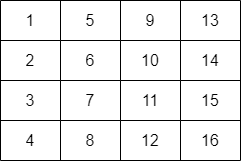

The diagram above was exported from draw.io. Its source (the exported page's mxGraphModel, read from the mxfile embedded in the PNG):
<mxGraphModel dx="1690" dy="686" grid="1" gridSize="10" guides="1" tooltips="1" connect="1" arrows="1" fold="1" page="1" pageScale="1" pageWidth="850" pageHeight="1100" math="0" shadow="0">
  <root>
    <mxCell id="0" />
    <mxCell id="1" parent="0" />
    <mxCell id="2" value="" style="shape=table;startSize=0;container=1;collapsible=0;childLayout=tableLayout;" parent="1" vertex="1">
      <mxGeometry x="300" y="270" width="240" height="160" as="geometry" />
    </mxCell>
    <mxCell id="3" value="" style="shape=tableRow;horizontal=0;startSize=0;swimlaneHead=0;swimlaneBody=0;top=0;left=0;bottom=0;right=0;collapsible=0;dropTarget=0;fillColor=none;points=[[0,0.5],[1,0.5]];portConstraint=eastwest;" parent="2" vertex="1">
      <mxGeometry width="240" height="40" as="geometry" />
    </mxCell>
    <mxCell id="4" value="1" style="shape=partialRectangle;html=1;whiteSpace=wrap;connectable=0;overflow=hidden;fillColor=none;top=0;left=0;bottom=0;right=0;pointerEvents=1;fontSize=16;" parent="3" vertex="1">
      <mxGeometry width="60" height="40" as="geometry">
        <mxRectangle width="60" height="40" as="alternateBounds" />
      </mxGeometry>
    </mxCell>
    <mxCell id="5" value="5" style="shape=partialRectangle;html=1;whiteSpace=wrap;connectable=0;overflow=hidden;fillColor=none;top=0;left=0;bottom=0;right=0;pointerEvents=1;fontSize=16;" parent="3" vertex="1">
      <mxGeometry x="60" width="60" height="40" as="geometry">
        <mxRectangle width="60" height="40" as="alternateBounds" />
      </mxGeometry>
    </mxCell>
    <mxCell id="6" value="9" style="shape=partialRectangle;html=1;whiteSpace=wrap;connectable=0;overflow=hidden;fillColor=none;top=0;left=0;bottom=0;right=0;pointerEvents=1;fontSize=16;" parent="3" vertex="1">
      <mxGeometry x="120" width="60" height="40" as="geometry">
        <mxRectangle width="60" height="40" as="alternateBounds" />
      </mxGeometry>
    </mxCell>
    <mxCell id="7" value="13" style="shape=partialRectangle;html=1;whiteSpace=wrap;connectable=0;overflow=hidden;fillColor=none;top=0;left=0;bottom=0;right=0;pointerEvents=1;fontSize=16;" parent="3" vertex="1">
      <mxGeometry x="180" width="60" height="40" as="geometry">
        <mxRectangle width="60" height="40" as="alternateBounds" />
      </mxGeometry>
    </mxCell>
    <mxCell id="8" value="" style="shape=tableRow;horizontal=0;startSize=0;swimlaneHead=0;swimlaneBody=0;top=0;left=0;bottom=0;right=0;collapsible=0;dropTarget=0;fillColor=none;points=[[0,0.5],[1,0.5]];portConstraint=eastwest;" parent="2" vertex="1">
      <mxGeometry y="40" width="240" height="40" as="geometry" />
    </mxCell>
    <mxCell id="9" value="2" style="shape=partialRectangle;html=1;whiteSpace=wrap;connectable=0;overflow=hidden;fillColor=none;top=0;left=0;bottom=0;right=0;pointerEvents=1;fontSize=16;" parent="8" vertex="1">
      <mxGeometry width="60" height="40" as="geometry">
        <mxRectangle width="60" height="40" as="alternateBounds" />
      </mxGeometry>
    </mxCell>
    <mxCell id="10" value="6" style="shape=partialRectangle;html=1;whiteSpace=wrap;connectable=0;overflow=hidden;fillColor=none;top=0;left=0;bottom=0;right=0;pointerEvents=1;fontSize=16;" parent="8" vertex="1">
      <mxGeometry x="60" width="60" height="40" as="geometry">
        <mxRectangle width="60" height="40" as="alternateBounds" />
      </mxGeometry>
    </mxCell>
    <mxCell id="11" value="10" style="shape=partialRectangle;html=1;whiteSpace=wrap;connectable=0;overflow=hidden;fillColor=none;top=0;left=0;bottom=0;right=0;pointerEvents=1;fontSize=16;" parent="8" vertex="1">
      <mxGeometry x="120" width="60" height="40" as="geometry">
        <mxRectangle width="60" height="40" as="alternateBounds" />
      </mxGeometry>
    </mxCell>
    <mxCell id="12" value="14" style="shape=partialRectangle;html=1;whiteSpace=wrap;connectable=0;overflow=hidden;fillColor=none;top=0;left=0;bottom=0;right=0;pointerEvents=1;fontSize=16;" parent="8" vertex="1">
      <mxGeometry x="180" width="60" height="40" as="geometry">
        <mxRectangle width="60" height="40" as="alternateBounds" />
      </mxGeometry>
    </mxCell>
    <mxCell id="13" value="" style="shape=tableRow;horizontal=0;startSize=0;swimlaneHead=0;swimlaneBody=0;top=0;left=0;bottom=0;right=0;collapsible=0;dropTarget=0;fillColor=none;points=[[0,0.5],[1,0.5]];portConstraint=eastwest;" parent="2" vertex="1">
      <mxGeometry y="80" width="240" height="40" as="geometry" />
    </mxCell>
    <mxCell id="14" value="3" style="shape=partialRectangle;html=1;whiteSpace=wrap;connectable=0;overflow=hidden;fillColor=none;top=0;left=0;bottom=0;right=0;pointerEvents=1;fontSize=16;" parent="13" vertex="1">
      <mxGeometry width="60" height="40" as="geometry">
        <mxRectangle width="60" height="40" as="alternateBounds" />
      </mxGeometry>
    </mxCell>
    <mxCell id="15" value="7" style="shape=partialRectangle;html=1;whiteSpace=wrap;connectable=0;overflow=hidden;fillColor=none;top=0;left=0;bottom=0;right=0;pointerEvents=1;fontSize=16;" parent="13" vertex="1">
      <mxGeometry x="60" width="60" height="40" as="geometry">
        <mxRectangle width="60" height="40" as="alternateBounds" />
      </mxGeometry>
    </mxCell>
    <mxCell id="16" value="11" style="shape=partialRectangle;html=1;whiteSpace=wrap;connectable=0;overflow=hidden;fillColor=none;top=0;left=0;bottom=0;right=0;pointerEvents=1;fontSize=16;" parent="13" vertex="1">
      <mxGeometry x="120" width="60" height="40" as="geometry">
        <mxRectangle width="60" height="40" as="alternateBounds" />
      </mxGeometry>
    </mxCell>
    <mxCell id="17" value="15" style="shape=partialRectangle;html=1;whiteSpace=wrap;connectable=0;overflow=hidden;fillColor=none;top=0;left=0;bottom=0;right=0;pointerEvents=1;fontSize=16;" parent="13" vertex="1">
      <mxGeometry x="180" width="60" height="40" as="geometry">
        <mxRectangle width="60" height="40" as="alternateBounds" />
      </mxGeometry>
    </mxCell>
    <mxCell id="18" value="" style="shape=tableRow;horizontal=0;startSize=0;swimlaneHead=0;swimlaneBody=0;top=0;left=0;bottom=0;right=0;collapsible=0;dropTarget=0;fillColor=none;points=[[0,0.5],[1,0.5]];portConstraint=eastwest;" parent="2" vertex="1">
      <mxGeometry y="120" width="240" height="40" as="geometry" />
    </mxCell>
    <mxCell id="19" value="4" style="shape=partialRectangle;html=1;whiteSpace=wrap;connectable=0;overflow=hidden;fillColor=none;top=0;left=0;bottom=0;right=0;pointerEvents=1;fontSize=16;" parent="18" vertex="1">
      <mxGeometry width="60" height="40" as="geometry">
        <mxRectangle width="60" height="40" as="alternateBounds" />
      </mxGeometry>
    </mxCell>
    <mxCell id="20" value="8" style="shape=partialRectangle;html=1;whiteSpace=wrap;connectable=0;overflow=hidden;fillColor=none;top=0;left=0;bottom=0;right=0;pointerEvents=1;fontSize=16;" parent="18" vertex="1">
      <mxGeometry x="60" width="60" height="40" as="geometry">
        <mxRectangle width="60" height="40" as="alternateBounds" />
      </mxGeometry>
    </mxCell>
    <mxCell id="21" value="12" style="shape=partialRectangle;html=1;whiteSpace=wrap;connectable=0;overflow=hidden;fillColor=none;top=0;left=0;bottom=0;right=0;pointerEvents=1;fontSize=16;" parent="18" vertex="1">
      <mxGeometry x="120" width="60" height="40" as="geometry">
        <mxRectangle width="60" height="40" as="alternateBounds" />
      </mxGeometry>
    </mxCell>
    <mxCell id="22" value="16" style="shape=partialRectangle;html=1;whiteSpace=wrap;connectable=0;overflow=hidden;fillColor=none;top=0;left=0;bottom=0;right=0;pointerEvents=1;fontSize=16;" parent="18" vertex="1">
      <mxGeometry x="180" width="60" height="40" as="geometry">
        <mxRectangle width="60" height="40" as="alternateBounds" />
      </mxGeometry>
    </mxCell>
  </root>
</mxGraphModel>